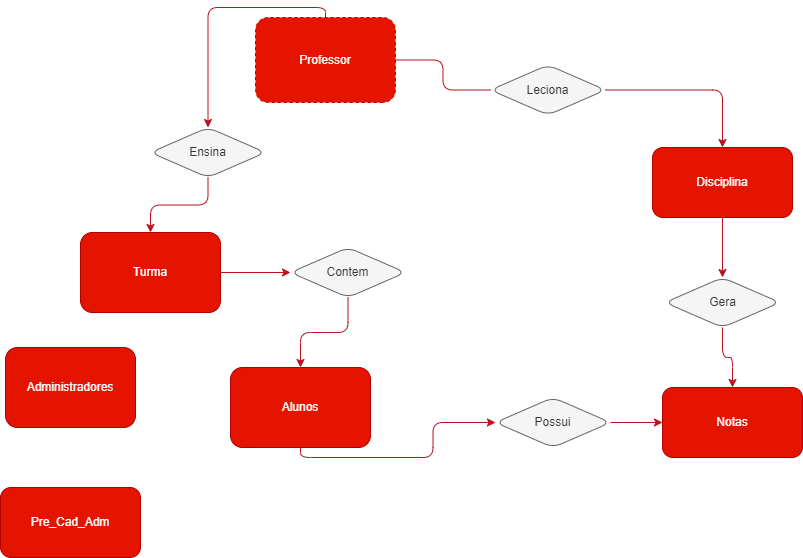

The diagram above was exported from draw.io. Its source (the exported page's mxGraphModel, read from the mxfile embedded in the PNG):
<mxGraphModel dx="635" dy="467" grid="1" gridSize="10" guides="1" tooltips="1" connect="1" arrows="1" fold="1" page="1" pageScale="1" pageWidth="850" pageHeight="1100" background="none" math="0" shadow="0">
  <root>
    <mxCell id="0" />
    <mxCell id="1" parent="0" />
    <mxCell id="2" value="Administradores" style="whiteSpace=wrap;html=1;fillColor=#e51400;strokeColor=#B20000;rounded=1;glass=0;shadow=0;fontColor=#ffffff;" parent="1" vertex="1">
      <mxGeometry x="25" y="360" width="130" height="80" as="geometry" />
    </mxCell>
    <mxCell id="3" value="Pre_Cad_Adm" style="whiteSpace=wrap;html=1;fillColor=#e51400;fontColor=#ffffff;strokeColor=#B20000;rounded=1;" parent="1" vertex="1">
      <mxGeometry x="20" y="500" width="140" height="70" as="geometry" />
    </mxCell>
    <mxCell id="36" style="edgeStyle=orthogonalEdgeStyle;html=1;exitX=0.5;exitY=1;exitDx=0;exitDy=0;entryX=0;entryY=0.5;entryDx=0;entryDy=0;fillColor=#6d8764;strokeColor=#BA131E;" parent="1" source="5" target="32" edge="1">
      <mxGeometry relative="1" as="geometry" />
    </mxCell>
    <mxCell id="5" value="Alunos" style="fillColor=#e51400;fontColor=#ffffff;strokeColor=#B20000;labelBackgroundColor=none;labelBorderColor=none;whiteSpace=wrap;html=1;rounded=1;" parent="1" vertex="1">
      <mxGeometry x="250" y="380" width="140" height="80" as="geometry" />
    </mxCell>
    <mxCell id="13" style="edgeStyle=orthogonalEdgeStyle;html=1;fontColor=#171616;startArrow=none;fillColor=#6d8764;strokeColor=#BA131E;" parent="1" source="20" target="7" edge="1">
      <mxGeometry relative="1" as="geometry" />
    </mxCell>
    <mxCell id="52" style="edgeStyle=orthogonalEdgeStyle;html=1;exitX=0.5;exitY=1;exitDx=0;exitDy=0;entryX=0.5;entryY=0;entryDx=0;entryDy=0;fillColor=#6d8764;strokeColor=#BA131E;" parent="1" source="6" target="21" edge="1">
      <mxGeometry relative="1" as="geometry" />
    </mxCell>
    <mxCell id="31" style="edgeStyle=orthogonalEdgeStyle;html=1;exitX=0.5;exitY=1;exitDx=0;exitDy=0;entryX=0.5;entryY=0;entryDx=0;entryDy=0;fillColor=#6d8764;strokeColor=#BA131E;" parent="1" source="7" target="27" edge="1">
      <mxGeometry relative="1" as="geometry" />
    </mxCell>
    <mxCell id="7" value="Disciplina" style="whiteSpace=wrap;html=1;fillColor=#e51400;fontColor=#ffffff;strokeColor=#B20000;rounded=1;" parent="1" vertex="1">
      <mxGeometry x="672" y="160" width="140" height="70" as="geometry" />
    </mxCell>
    <mxCell id="9" value="Notas" style="whiteSpace=wrap;html=1;fillColor=#e51400;fontColor=#ffffff;strokeColor=#B20000;rounded=1;" parent="1" vertex="1">
      <mxGeometry x="682" y="400" width="140" height="70" as="geometry" />
    </mxCell>
    <mxCell id="53" style="edgeStyle=orthogonalEdgeStyle;html=1;exitX=0.5;exitY=1;exitDx=0;exitDy=0;entryX=0.5;entryY=0;entryDx=0;entryDy=0;fillColor=#6d8764;strokeColor=#BA131E;" parent="1" source="21" target="35" edge="1">
      <mxGeometry relative="1" as="geometry" />
    </mxCell>
    <mxCell id="21" value="Ensina" style="rhombus;whiteSpace=wrap;html=1;rounded=1;shadow=0;glass=0;labelBackgroundColor=none;labelBorderColor=none;fontColor=#333333;fillColor=#f5f5f5;strokeColor=#666666;" parent="1" vertex="1">
      <mxGeometry x="170" y="140" width="115" height="50" as="geometry" />
    </mxCell>
    <mxCell id="30" style="edgeStyle=orthogonalEdgeStyle;html=1;exitX=0.5;exitY=1;exitDx=0;exitDy=0;fillColor=#6d8764;strokeColor=#BA131E;" parent="1" source="27" target="9" edge="1">
      <mxGeometry relative="1" as="geometry" />
    </mxCell>
    <mxCell id="27" value="Gera" style="rhombus;whiteSpace=wrap;html=1;rounded=1;shadow=0;glass=0;labelBackgroundColor=none;labelBorderColor=none;fontColor=#333333;fillColor=#f5f5f5;strokeColor=#666666;" parent="1" vertex="1">
      <mxGeometry x="684.5" y="290" width="115" height="50" as="geometry" />
    </mxCell>
    <mxCell id="37" style="edgeStyle=orthogonalEdgeStyle;html=1;exitX=1;exitY=0.5;exitDx=0;exitDy=0;entryX=0;entryY=0.5;entryDx=0;entryDy=0;fillColor=#6d8764;strokeColor=#BA131E;" parent="1" source="32" target="9" edge="1">
      <mxGeometry relative="1" as="geometry">
        <mxPoint x="635" y="435" as="sourcePoint" />
      </mxGeometry>
    </mxCell>
    <mxCell id="32" value="Possui" style="rhombus;whiteSpace=wrap;html=1;rounded=1;shadow=0;glass=0;labelBackgroundColor=none;labelBorderColor=none;fontColor=#333333;fillColor=#f5f5f5;strokeColor=#666666;" parent="1" vertex="1">
      <mxGeometry x="515" y="410" width="115" height="50" as="geometry" />
    </mxCell>
    <mxCell id="55" style="edgeStyle=orthogonalEdgeStyle;html=1;exitX=1;exitY=0.5;exitDx=0;exitDy=0;fillColor=#6d8764;strokeColor=#BA131E;" parent="1" source="35" target="54" edge="1">
      <mxGeometry relative="1" as="geometry" />
    </mxCell>
    <mxCell id="35" value="Turma" style="fillColor=#e51400;fontColor=#ffffff;strokeColor=#B20000;labelBackgroundColor=none;labelBorderColor=none;whiteSpace=wrap;html=1;rounded=1;" parent="1" vertex="1">
      <mxGeometry x="100" y="245" width="140" height="80" as="geometry" />
    </mxCell>
    <mxCell id="51" value="" style="edgeStyle=orthogonalEdgeStyle;html=1;fontColor=#171616;endArrow=none;fillColor=#6d8764;strokeColor=#BA131E;" parent="1" source="6" target="20" edge="1">
      <mxGeometry relative="1" as="geometry">
        <mxPoint x="230" y="102.5" as="sourcePoint" />
        <mxPoint x="657" y="160" as="targetPoint" />
      </mxGeometry>
    </mxCell>
    <mxCell id="20" value="Leciona" style="rhombus;whiteSpace=wrap;html=1;rounded=1;shadow=0;glass=0;labelBackgroundColor=none;labelBorderColor=none;fillColor=#f5f5f5;strokeColor=#666666;fontColor=#333333;" parent="1" vertex="1">
      <mxGeometry x="510" y="77.5" width="115" height="50" as="geometry" />
    </mxCell>
    <mxCell id="56" style="edgeStyle=orthogonalEdgeStyle;html=1;exitX=0.5;exitY=1;exitDx=0;exitDy=0;entryX=0.5;entryY=0;entryDx=0;entryDy=0;fillColor=#6d8764;strokeColor=#BA131E;" parent="1" source="54" target="5" edge="1">
      <mxGeometry relative="1" as="geometry" />
    </mxCell>
    <mxCell id="54" value="Contem" style="rhombus;whiteSpace=wrap;html=1;rounded=1;shadow=0;glass=0;labelBackgroundColor=none;labelBorderColor=none;fontColor=#333333;fillColor=#f5f5f5;strokeColor=#666666;" parent="1" vertex="1">
      <mxGeometry x="310" y="260" width="115" height="50" as="geometry" />
    </mxCell>
    <mxCell id="6" value="Professor" style="whiteSpace=wrap;html=1;fillStyle=auto;fillColor=#e51400;strokeColor=#B20000;fontColor=#ffffff;dashed=1;rounded=1;glass=0;shadow=0;gradientColor=none;direction=west;" parent="1" vertex="1">
      <mxGeometry x="275" y="30" width="140" height="85" as="geometry" />
    </mxCell>
  </root>
</mxGraphModel>